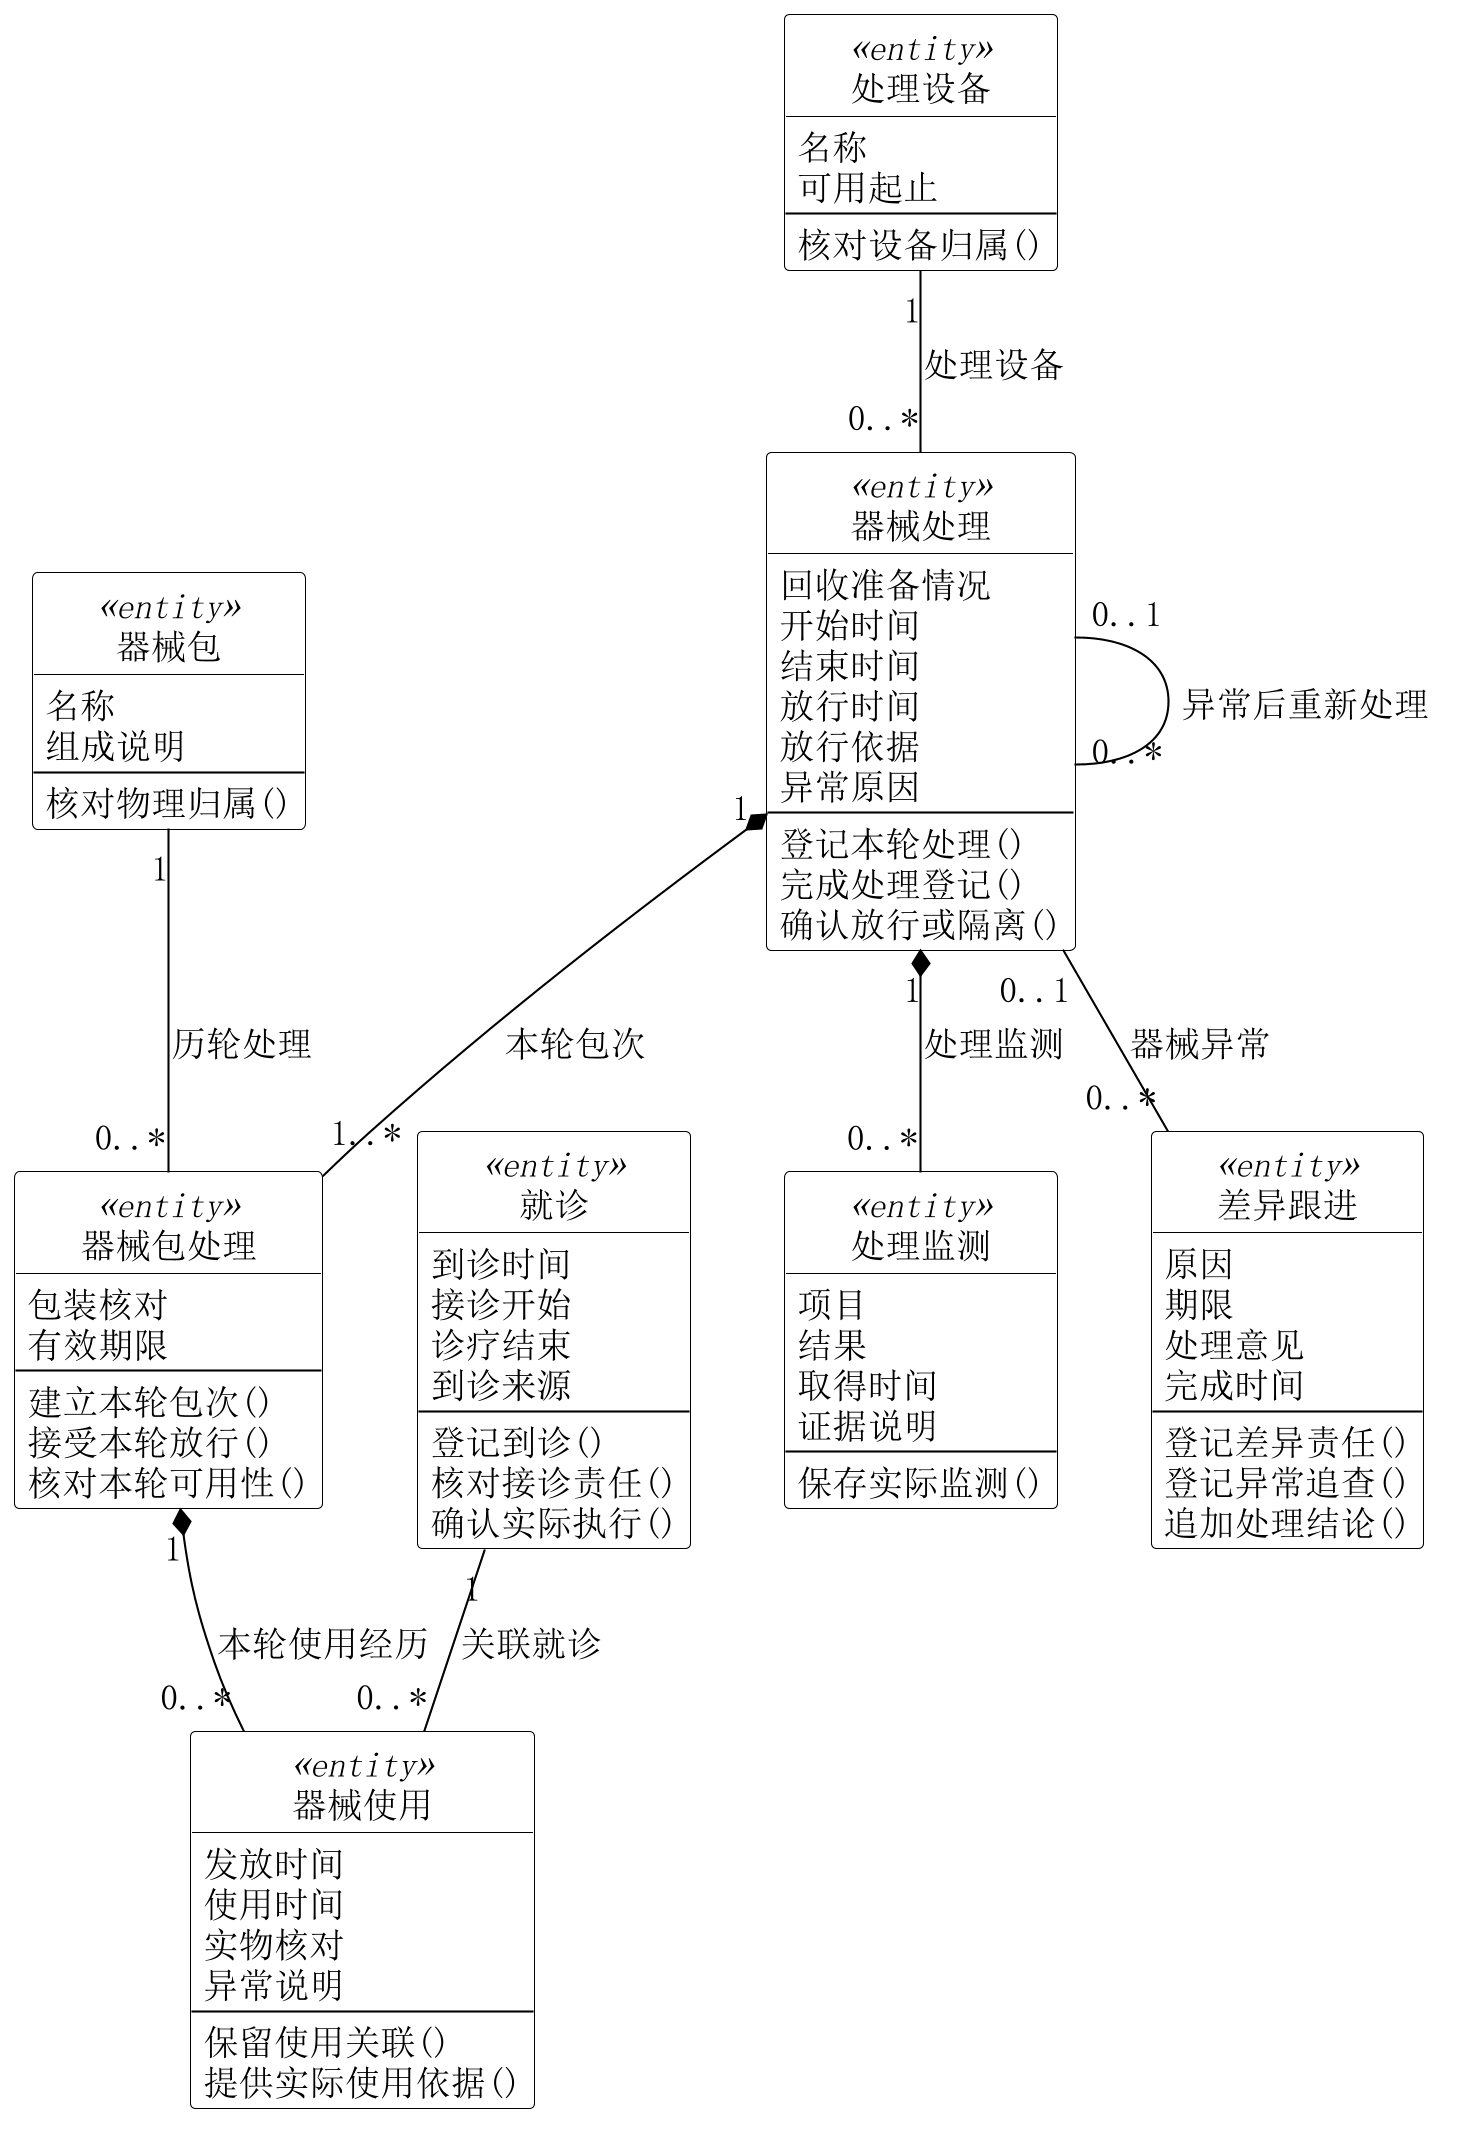

The diagram above was rendered by PlantUML. Its source (embedded in the PNG):
@startuml
skinparam backgroundColor white
skinparam shadowing false
skinparam defaultFontName SimSun
skinparam defaultFontSize 17
skinparam dpi 200
skinparam ArrowColor black
skinparam NoteBackgroundColor white
skinparam NoteBorderColor black
skinparam ActorBackgroundColor white
skinparam BoundaryBackgroundColor white
skinparam ControlBackgroundColor white
top to bottom direction
skinparam nodesep 45
skinparam ranksep 65
skinparam classAttributeIconSize 0
hide circle
skinparam class {
 BackgroundColor white
 BorderColor black
}
class "器械包" as Pack <<entity>> {
 名称
 组成说明
 --
 核对物理归属()
}
class "处理设备" as Equipment <<entity>> {
 名称
 可用起止
 --
 核对设备归属()
}
class "器械处理" as Process <<entity>> {
 回收准备情况
 开始时间
 结束时间
 放行时间
 放行依据
 异常原因
 --
 登记本轮处理()
 完成处理登记()
 确认放行或隔离()
}
class "器械包处理" as PackCycle <<entity>> {
 包装核对
 有效期限
 --
 建立本轮包次()
 接受本轮放行()
 核对本轮可用性()
}
class "处理监测" as Monitor <<entity>> {
 项目
 结果
 取得时间
 证据说明
 --
 保存实际监测()
}
class "器械使用" as InstrumentUse <<entity>> {
 发放时间
 使用时间
 实物核对
 异常说明
 --
 保留使用关联()
 提供实际使用依据()
}
class "就诊" as Visit <<entity>> {
 到诊时间
 接诊开始
 诊疗结束
 到诊来源
 --
 登记到诊()
 核对接诊责任()
 确认实际执行()
}
class "差异跟进" as FollowIssue <<entity>> {
 原因
 期限
 处理意见
 完成时间
 --
 登记差异责任()
 登记异常追查()
 追加处理结论()
}
Equipment "1" -- "0..*" Process : 处理设备
Process "1" *-- "1..*" PackCycle : 本轮包次
Pack "1" -- "0..*" PackCycle : 历轮处理
Process "1" *-- "0..*" Monitor : 处理监测
Visit "1" -- "0..*" InstrumentUse : 关联就诊
Process "0..1" -- "0..*" Process : 异常后重新处理
Process "0..1" -- "0..*" FollowIssue : 器械异常
PackCycle "1" *-- "0..*" InstrumentUse : 本轮使用经历

@enduml